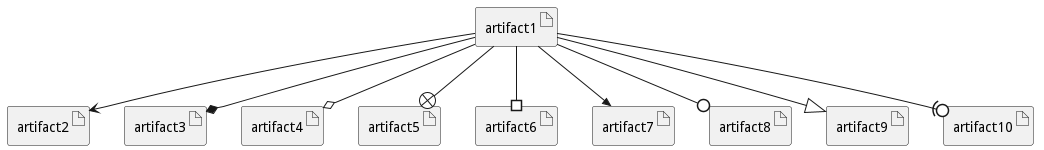

The diagram above was rendered by PlantUML. Its source (embedded in the PNG):
@startuml
artifact artifact1
artifact artifact2
artifact artifact3
artifact artifact4
artifact artifact5
artifact artifact6
artifact artifact7
artifact artifact8
artifact artifact9
artifact artifact10
artifact1 --> artifact2
artifact1 --* artifact3
artifact1 --o artifact4
artifact1 --+ artifact5
artifact1 --# artifact6
artifact1 -->> artifact7
artifact1 --0 artifact8
artifact1 --^ artifact9
artifact1 --(0 artifact10
@enduml